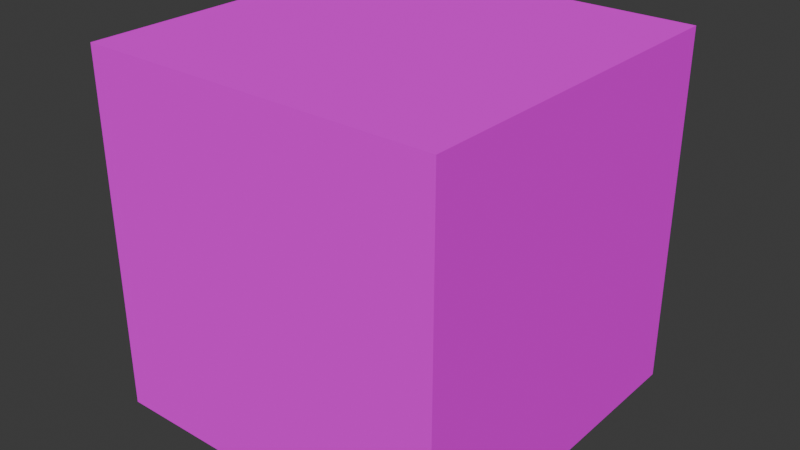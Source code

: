 # Source: sky.blend  (saved by Blender 5.1.30; exported with 4.5.12 LTS)
import bpy
from mathutils import Matrix  # noqa: F401  (used for matrix-valued properties, if any)

bpy.ops.wm.read_factory_settings(use_empty=True)
scene = bpy.context.scene
scene.name = 'Scene'

# ---- collections
col_collection = bpy.data.collections.new('Collection'); scene.collection.children.link(col_collection)

# ---- images (referenced by path relative to the original .blend; pixels are not part of the script)
import os
ASSET_DIR = os.environ.get("B2B_ASSET_DIR", "")  # directory of the original .blend (textures are referenced by path, not embedded)
HERE = os.path.dirname(os.path.abspath(__file__))  # packed textures are extracted next to this script under _unpacked/

def load_image(name, relpath, width, height, colorspace="sRGB"):
    """Load a texture the original file referenced (path relative to the .blend, or extracted next to this script)."""
    p = next((c for c in (os.path.join(HERE, relpath), os.path.join(ASSET_DIR, relpath)) if relpath and os.path.exists(c)), "")
    if p:
        img = bpy.data.images.load(p, check_existing=True)
        img.name = name
    else:  # same state as the original file: an image datablock whose file is absent (Cycles renders it pink)
        img = bpy.data.images.new(name, width, height)
        img.source = "FILE"
        img.filepath = "//" + (relpath or name)
    img.colorspace_settings.name = colorspace
    return img
img_cold_sunset__cam_0_front_z_png_001 = load_image('Cold Sunset__Cam_0_Front+Z.png.001', 'Sky2/Cold Sunset__Cam_0_Front+Z.png', 1024, 1024, 'sRGB')
img_cold_sunset__cam_2_left_x_png_001 = load_image('Cold Sunset__Cam_2_Left+X.png.001', 'Sky2/Cold Sunset__Cam_2_Left+X.png', 1024, 1024, 'sRGB')
img_cold_sunset__cam_1_back_z_png_002 = load_image('Cold Sunset__Cam_1_Back-Z.png.002', 'Sky2/Cold Sunset__Cam_1_Back-Z.png', 1024, 1024, 'sRGB')
img_cold_sunset__cam_3_right_x_png_001 = load_image('Cold Sunset__Cam_3_Right-X.png.001', 'Sky2/Cold Sunset__Cam_3_Right-X.png', 1024, 1024, 'sRGB')
img_cold_sunset__cam_4_up_y_png_002 = load_image('Cold Sunset__Cam_4_Up+Y.png.002', 'Sky2/Cold Sunset__Cam_4_Up+Y.png', 1024, 1024, 'sRGB')
img_cold_sunset__cam_5_down_y_png_001 = load_image('Cold Sunset__Cam_5_Down-Y.png.001', 'Sky2/Cold Sunset__Cam_5_Down-Y.png', 1024, 1024, 'sRGB')

# ---- materials (node trees are filled in below, after node groups)
mat_front = bpy.data.materials.new('front')
mat_front.roughness = 0.9293
mat_left = bpy.data.materials.new('left')
mat_left.roughness = 0.9293
mat_back = bpy.data.materials.new('back')
mat_back.roughness = 0.9293
mat_right = bpy.data.materials.new('right')
mat_right.roughness = 0.9293
mat_up = bpy.data.materials.new('up')
mat_up.roughness = 0.9293
mat_down = bpy.data.materials.new('down')
mat_down.roughness = 0.9293

# ---- material node trees
mat_front.use_nodes = True; mat_front.node_tree.nodes.clear()
_N = mat_front.node_tree.nodes; _L = mat_front.node_tree.links
n0 = _N.new('ShaderNodeBsdfPrincipled'); n0.name = 'Principled BSDF'; n0.location = (0, 300)
n0.inputs[2].default_value = 0.9293
n0.inputs[13].default_value = 0.0
n1 = _N.new('ShaderNodeOutputMaterial'); n1.name = 'Material Output'; n1.location = (280, 300)
n2 = _N.new('ShaderNodeTexImage'); n2.name = 'Image Texture'; n2.location = (-480, 300)
n2.image = img_cold_sunset__cam_0_front_z_png_001
_L.new(n2.outputs[0], n0.inputs[0])
_L.new(n0.outputs[0], n1.inputs[0])
n1.is_active_output = True
mat_left.use_nodes = True; mat_left.node_tree.nodes.clear()
_N = mat_left.node_tree.nodes; _L = mat_left.node_tree.links
n0 = _N.new('ShaderNodeBsdfPrincipled'); n0.name = 'Principled BSDF'; n0.location = (0, 300)
n0.inputs[2].default_value = 0.9293
n0.inputs[13].default_value = 0.0
n1 = _N.new('ShaderNodeOutputMaterial'); n1.name = 'Material Output'; n1.location = (280, 300)
n2 = _N.new('ShaderNodeTexImage'); n2.name = 'Image Texture'; n2.location = (-480, 300)
n2.image = img_cold_sunset__cam_2_left_x_png_001
_L.new(n2.outputs[0], n0.inputs[0])
_L.new(n0.outputs[0], n1.inputs[0])
n1.is_active_output = True
mat_back.use_nodes = True; mat_back.node_tree.nodes.clear()
_N = mat_back.node_tree.nodes; _L = mat_back.node_tree.links
n0 = _N.new('ShaderNodeBsdfPrincipled'); n0.name = 'Principled BSDF'; n0.location = (0, 300)
n0.inputs[2].default_value = 0.9293
n0.inputs[13].default_value = 0.0
n1 = _N.new('ShaderNodeOutputMaterial'); n1.name = 'Material Output'; n1.location = (280, 300)
n2 = _N.new('ShaderNodeTexImage'); n2.name = 'Image Texture'; n2.location = (-480, 300)
n2.image = img_cold_sunset__cam_1_back_z_png_002
_L.new(n2.outputs[0], n0.inputs[0])
_L.new(n0.outputs[0], n1.inputs[0])
n1.is_active_output = True
mat_right.use_nodes = True; mat_right.node_tree.nodes.clear()
_N = mat_right.node_tree.nodes; _L = mat_right.node_tree.links
n0 = _N.new('ShaderNodeBsdfPrincipled'); n0.name = 'Principled BSDF'; n0.location = (0, 300)
n0.inputs[2].default_value = 0.9293
n0.inputs[13].default_value = 0.0
n1 = _N.new('ShaderNodeOutputMaterial'); n1.name = 'Material Output'; n1.location = (280, 300)
n2 = _N.new('ShaderNodeTexImage'); n2.name = 'Image Texture'; n2.location = (-480, 300)
n2.image = img_cold_sunset__cam_3_right_x_png_001
_L.new(n2.outputs[0], n0.inputs[0])
_L.new(n0.outputs[0], n1.inputs[0])
n1.is_active_output = True
mat_up.use_nodes = True; mat_up.node_tree.nodes.clear()
_N = mat_up.node_tree.nodes; _L = mat_up.node_tree.links
n0 = _N.new('ShaderNodeBsdfPrincipled'); n0.name = 'Principled BSDF'; n0.location = (0, 300)
n0.inputs[2].default_value = 0.9293
n0.inputs[13].default_value = 0.0
n1 = _N.new('ShaderNodeOutputMaterial'); n1.name = 'Material Output'; n1.location = (280, 300)
n2 = _N.new('ShaderNodeTexImage'); n2.name = 'Image Texture'; n2.location = (-480, 300)
n2.image = img_cold_sunset__cam_4_up_y_png_002
_L.new(n2.outputs[0], n0.inputs[0])
_L.new(n0.outputs[0], n1.inputs[0])
n1.is_active_output = True
mat_down.use_nodes = True; mat_down.node_tree.nodes.clear()
_N = mat_down.node_tree.nodes; _L = mat_down.node_tree.links
n0 = _N.new('ShaderNodeBsdfPrincipled'); n0.name = 'Principled BSDF'; n0.location = (0, 300)
n0.inputs[2].default_value = 0.9293
n0.inputs[13].default_value = 0.0
n1 = _N.new('ShaderNodeOutputMaterial'); n1.name = 'Material Output'; n1.location = (280, 300)
n2 = _N.new('ShaderNodeTexImage'); n2.name = 'Image Texture'; n2.location = (-480, 300)
n2.image = img_cold_sunset__cam_5_down_y_png_001
_L.new(n2.outputs[0], n0.inputs[0])
_L.new(n0.outputs[0], n1.inputs[0])
n1.is_active_output = True

# ---- world
world_world = bpy.data.worlds.new('World'); scene.world = world_world
world_world.use_nodes = True; world_world.node_tree.nodes.clear()
_N = world_world.node_tree.nodes; _L = world_world.node_tree.links
n0 = _N.new('ShaderNodeOutputWorld'); n0.name = 'World Output'; n0.location = (200, 100)
n1 = _N.new('ShaderNodeBackground'); n1.name = 'Background'; n1.location = (-200, 100)
n1.inputs[0].default_value = (0.05088, 0.05088, 0.05088, 1.0)
_L.new(n1.outputs[0], n0.inputs[0])
n0.is_active_output = True
world_world.color = (0.05088, 0.05088, 0.05088)
world_world.sun_shadow_jitter_overblur = 0.0

# ---- meshes
me_sky = bpy.data.meshes.new('Sky')
me_sky.from_pydata([(100.0, 100.0, 100.0), (100.0, -100.0, 100.0), (-100.0, 100.0, 100.0), (-100.0, -100.0, 100.0), (-100.0, 100.0, -100.0), (-100.0, -100.0, -100.0), (100.0, 100.0, -100.0), (100.0, -100.0, -100.0)], [], [(1, 3, 2), (1, 2, 0), (3, 5, 4), (3, 4, 2), (5, 7, 6), (5, 6, 4), (7, 1, 0), (7, 0, 6), (0, 2, 4), (0, 4, 6), (7, 5, 3), (7, 3, 1)])
me_sky.polygons.foreach_set('use_smooth', [True] * 12)
me_sky.polygons.foreach_set('material_index', [0, 0, 1, 1, 2, 2, 3, 3, 4, 4, 5, 5])
_k = set([(0, 1), (0, 2), (0, 6), (1, 3), (1, 7), (2, 3), (2, 4), (3, 5), (4, 5), (4, 6), (5, 7), (6, 7)])
me_sky.attributes.new('sharp_edge', 'BOOLEAN', 'EDGE').data.foreach_set('value', [ (min(e.vertices), max(e.vertices)) in _k for e in me_sky.edges])
_uv = me_sky.uv_layers.new(name='UVMap')
_uv.uv.foreach_set('vector', [0.0, 0.0, 1.0, 0.0, 1.0, 1.0, 0.0, 0.0, 1.0, 1.0, 0.0, 1.0, 0.0, 0.0, 1.0, 0.0, 1.0, 1.0, 0.0, 0.0, 1.0, 1.0, 0.0, 1.0, 0.0, 0.0, 1.0, 0.0, 1.0, 1.0, 0.0, 0.0, 1.0, 1.0, 0.0, 1.0, 0.0, 0.0, 1.0, 0.0, 1.0, 1.0, 0.0, 0.0, 1.0, 1.0, 0.0, 1.0, 0.0, 0.0, 1.0, 0.0, 1.0, 1.0, 0.0, 0.0, 1.0, 1.0, 0.0, 1.0, 0.0, 0.0, 1.0, 0.0, 1.0, 1.0, 0.0, 0.0, 1.0, 1.0, 0.0, 1.0])
me_sky.materials.append(mat_front)
me_sky.materials.append(mat_left)
me_sky.materials.append(mat_back)
me_sky.materials.append(mat_right)
me_sky.materials.append(mat_up)
me_sky.materials.append(mat_down)
me_sky.update()
me_sky.normals_split_custom_set([tuple(v) for v in zip(*[iter([0.0, 0.0, -1.0, 0.0, 0.0, -1.0, 0.0, 0.0, -1.0, 0.0, 0.0, -1.0, 0.0, 0.0, -1.0, 0.0, 0.0, -1.0, 1.0, 0.0, 0.0, 1.0, 0.0, 0.0, 1.0, 0.0, 0.0, 1.0, 0.0, 0.0, 1.0, 0.0, 0.0, 1.0, 0.0, 0.0, 0.0, 0.0, 1.0, 0.0, 0.0, 1.0, 0.0, 0.0, 1.0, 0.0, 0.0, 1.0, 0.0, 0.0, 1.0, 0.0, 0.0, 1.0, -1.0, 0.0, 0.0, -1.0, 0.0, 0.0, -1.0, 0.0, 0.0, -1.0, 0.0, 0.0, -1.0, 0.0, 0.0, -1.0, 0.0, 0.0, 0.0, -1.0, 0.0, 0.0, -1.0, 0.0, 0.0, -1.0, 0.0, 0.0, -1.0, 0.0, 0.0, -1.0, 0.0, 0.0, -1.0, 0.0, 0.0, 1.0, 0.0, 0.0, 1.0, 0.0, 0.0, 1.0, 0.0, 0.0, 1.0, 0.0, 0.0, 1.0, 0.0, 0.0, 1.0, 0.0])] * 3)])

# ---- objects
ob_sky = bpy.data.objects.new('Sky', me_sky)

# ---- transforms, parenting, visibility, modifiers, constraints
ob_sky.location = (0.0, 0.0, 0.0)
ob_sky.rotation_euler = (1.571, -0.0, 0.0)

# ---- collection membership
col_collection.objects.link(ob_sky)

# ---- scene / render settings (as saved in the file)
scene.frame_start = 1; scene.frame_end = 250; scene.frame_set(1)
scene.render.engine = 'BLENDER_EEVEE_NEXT'
scene.render.bake_bias = 0.0
scene.render.bake_samples = 0
scene.cycles.sampling_pattern = 'TABULATED_SOBOL'
scene.eevee.use_volume_custom_range = False
bpy.context.view_layer.update()

# ---- added for rendering (the .blend has no active camera and no usable light): camera, sun
cam_auto = bpy.data.cameras.new('AutoCamera')
cam_auto.lens = 50.0
cam_auto.sensor_width = 36.0
cam_auto.clip_end = 5624.88
ob_auto_camera = bpy.data.objects.new('AutoCamera', cam_auto)
scene.collection.objects.link(ob_auto_camera)
ob_auto_camera.location = (320.507, -384.609, 256.406)
ob_auto_camera.rotation_euler = (1.09748, -7.21219e-08, 0.694738)
scene.camera = ob_auto_camera
light_auto_sun = bpy.data.lights.new('AutoSun', 'SUN')
light_auto_sun.energy = 3.0
light_auto_sun.angle = 0.0523599
ob_auto_sun = bpy.data.objects.new('AutoSun', light_auto_sun)
scene.collection.objects.link(ob_auto_sun)
ob_auto_sun.rotation_euler = (0.872665, 0.174533, 0.523599)
bpy.context.view_layer.update()
